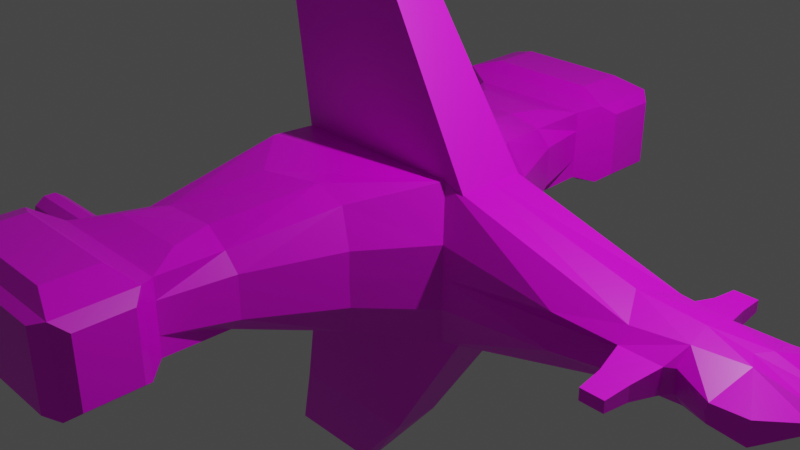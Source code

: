 # Source: milspec_argosy.blend  (saved by Blender 2.80.75; exported with 4.5.12 LTS)
import bpy
from mathutils import Matrix  # noqa: F401  (used for matrix-valued properties, if any)

bpy.ops.wm.read_factory_settings(use_empty=True)
scene = bpy.context.scene
scene.name = 'Scene'

# ---- collections
col_collection = bpy.data.collections.new('Collection'); scene.collection.children.link(col_collection)

# ---- images (referenced by path relative to the original .blend; pixels are not part of the script)
import os
ASSET_DIR = os.environ.get("B2B_ASSET_DIR", "")  # directory of the original .blend (textures are referenced by path, not embedded)
HERE = os.path.dirname(os.path.abspath(__file__))  # packed textures are extracted next to this script under _unpacked/

def load_image(name, relpath, width, height, colorspace="sRGB"):
    """Load a texture the original file referenced (path relative to the .blend, or extracted next to this script)."""
    p = next((c for c in (os.path.join(HERE, relpath), os.path.join(ASSET_DIR, relpath)) if relpath and os.path.exists(c)), "")
    if p:
        img = bpy.data.images.load(p, check_existing=True)
        img.name = name
    else:  # same state as the original file: an image datablock whose file is absent (Cycles renders it pink)
        img = bpy.data.images.new(name, width, height)
        img.source = "FILE"
        img.filepath = "//" + (relpath or name)
    img.colorspace_settings.name = colorspace
    return img
img_untitled_001 = load_image('Untitled.001', 'milspec_argosy_paint.png', 1024, 1024, 'sRGB')
img_untitled_002 = load_image('Untitled.002', 'milspec_argosy_lights.png', 1024, 1024, 'sRGB')
img_untitled = load_image('Untitled', 'milspec_argosy_base.png', 1024, 1024, 'sRGB')

# ---- materials (node trees are filled in below, after node groups)
mat_material = bpy.data.materials.new('Material')
mat_material.alpha_threshold = 0.0
mat_material.use_transparent_shadow = False
mat_material.line_color = (0.0, 0.0, 0.0, 1.0)

# ---- material node trees
mat_material.use_nodes = True; mat_material.node_tree.nodes.clear()
_N = mat_material.node_tree.nodes; _L = mat_material.node_tree.links
n0 = _N.new('ShaderNodeTexImage'); n0.name = 'Image Texture.001'; n0.location = (-484, 80)
n0.image = img_untitled_001
n1 = _N.new('ShaderNodeTexImage'); n1.name = 'Image Texture.002'; n1.location = (-490, -204)
n1.image = img_untitled_002
n2 = _N.new('ShaderNodeMixShader'); n2.name = 'Mix Shader.001'; n2.location = (246, -24)
n3 = _N.new('ShaderNodeTexImage'); n3.name = 'Image Texture'; n3.location = (-475, 379)
n3.image = img_untitled
n4 = _N.new('ShaderNodeOutputMaterial'); n4.name = 'Material Output'; n4.location = (452, 110)
n5 = _N.new('ShaderNodeBsdfPrincipled'); n5.name = 'Principled BSDF.002'; n5.location = (-159, -323)
n5.hide = True
n5.distribution = 'GGX'
n5.subsurface_method = 'BURLEY'
n5.inputs[2].default_value = 0.4
n5.inputs[3].default_value = 1.45
n5.inputs[27].default_value = (0.0, 0.0, 0.0, 1.0)
n5.inputs[28].default_value = 1.0
n6 = _N.new('ShaderNodeBsdfPrincipled'); n6.name = 'Principled BSDF.001'; n6.location = (-164, -46)
n6.hide = True
n6.distribution = 'GGX'
n6.subsurface_method = 'BURLEY'
n6.inputs[2].default_value = 0.4
n6.inputs[3].default_value = 1.45
n6.inputs[27].default_value = (0.0, 0.0, 0.0, 1.0)
n6.inputs[28].default_value = 1.0
n7 = _N.new('ShaderNodeBsdfPrincipled'); n7.name = 'Principled BSDF'; n7.location = (-173, 246)
n7.hide = True
n7.distribution = 'GGX'
n7.subsurface_method = 'BURLEY'
n7.inputs[2].default_value = 0.4
n7.inputs[3].default_value = 1.45
n7.inputs[27].default_value = (0.0, 0.0, 0.0, 1.0)
n7.inputs[28].default_value = 1.0
n8 = _N.new('ShaderNodeMixShader'); n8.name = 'Mix Shader'; n8.location = (241, 244)
_L.new(n3.outputs[0], n7.inputs[0])
_L.new(n0.outputs[0], n6.inputs[0])
_L.new(n0.outputs[1], n8.inputs[0])
_L.new(n1.outputs[0], n5.inputs[0])
_L.new(n1.outputs[1], n2.inputs[0])
_L.new(n7.outputs[0], n8.inputs[1])
_L.new(n6.outputs[0], n8.inputs[2])
_L.new(n8.outputs[0], n2.inputs[1])
_L.new(n5.outputs[0], n2.inputs[2])
_L.new(n2.outputs[0], n4.inputs[0])
n4.is_active_output = True

# ---- world
world_world = bpy.data.worlds.new('World'); scene.world = world_world
world_world.use_nodes = True; world_world.node_tree.nodes.clear()
_N = world_world.node_tree.nodes; _L = world_world.node_tree.links
n0 = _N.new('ShaderNodeOutputWorld'); n0.name = 'World Output'; n0.location = (300, 300)
n1 = _N.new('ShaderNodeBackground'); n1.name = 'Background'; n1.location = (10, 300)
n1.inputs[0].default_value = (0.05088, 0.05088, 0.05088, 1.0)
_L.new(n1.outputs[0], n0.inputs[0])
n0.is_active_output = True
world_world.color = (0.05088, 0.05088, 0.05088)
world_world.use_sun_shadow = False
world_world.sun_shadow_jitter_overblur = 0.0

# ---- cameras
cam_camera = bpy.data.cameras.new('Camera')
cam_camera.clip_end = 100.0
cam_camera.ortho_scale = 7.314

# ---- lights
light_light = bpy.data.lights.new('Light', 'POINT')
light_light.transmission_factor = 0.0
light_light.energy = 1000.0
light_light.shadow_soft_size = 0.1
light_light.shadow_maximum_resolution = 0.006
light_light.use_absolute_resolution = True

# ---- meshes
me_cube = bpy.data.meshes.new('Cube')
me_cube.from_pydata([(1.0, 0.0, 0.8534), (3.55, 0.0, 0.3302), (0.9936, -0.364, 0.8534), (1.165, -0.556, 0.0), (-0.8528, 0.0, 0.8534), (-0.9341, 0.0, 0.0), (-0.9575, -0.7994, 0.8534), (-1.033, -0.7994, 0.0), (-1.216, -2.112, 0.0), (-1.216, -2.112, 0.4054), (0.01199, -2.112, 0.4054), (0.183, -2.112, 0.0), (-1.484, -2.838, 0.0), (-1.484, -2.838, 0.4054), (-0.006806, -2.838, 0.4054), (-0.006806, -2.838, 0.0), (-1.873, -3.045, 0.0), (-1.873, -3.045, 0.4768), (0.1614, -3.045, 0.4768), (0.1614, -3.045, 0.0), (-1.873, -3.883, 0.0), (-1.873, -3.883, 0.4768), (0.1614, -3.883, 0.4768), (0.1614, -3.883, 0.0), (-1.73, -3.992, 0.0), (-1.73, -3.992, 0.4248), (0.01802, -3.992, 0.4248), (0.01802, -3.992, 0.0), (2.868, 0.0, 0.377), (3.977, 0.0, 0.265), (3.07, -0.364, 0.2683), (3.074, -0.3351, 0.0), (3.07, -0.4856, 0.1329), (3.593, -0.2772, 0.2857), (3.578, -0.4091, 0.0), (4.331, -0.5885, 0.1232), (4.068, -0.1597, 0.2572), (4.331, -0.5885, 0.0), (3.074, -0.346, 0.0), (3.503, -0.4856, 0.0), (3.503, -0.4856, 0.1329), (0.1072, -1.117, 0.7767), (-0.5271, -1.261, 0.7478), (-0.9663, -2.041, 0.4814), (-0.332, -2.042, 0.5104), (-0.2384, -2.473, 0.4814), (-1.126, -2.473, 0.4814), (0.2885, -3.177, 0.3764), (0.2885, -3.177, 0.0), (0.2885, -3.758, 0.3764), (0.2885, -3.758, 0.0), (-2.024, -3.803, 0.0), (-2.024, -3.803, 0.3793), (-2.024, -3.125, 0.0), (-2.024, -3.125, 0.3793), (-0.203, -3.176, 0.5963), (-1.509, -3.176, 0.5963), (-0.203, -3.752, 0.5963), (-1.509, -3.752, 0.5963), (-0.006806, -2.838, 0.1749), (0.183, -2.112, 0.2309), (1.165, -0.556, 0.3378), (2.434, -0.556, 0.1929), (0.6147, -1.203, 0.0), (0.4342, -1.113, 0.6615), (0.6176, -1.196, 0.2938), (3.143, -0.8117, 0.08092), (3.145, -0.8117, 0.0), (3.431, -0.8117, 0.0), (3.431, -0.8117, 0.08092), (3.166, -1.09, 0.06011), (3.168, -1.09, 0.0), (3.408, -1.09, 0.0), (3.408, -1.09, 0.06011), (4.555, 0.0, 0.1351), (4.665, 0.0, 0.0), (4.605, -0.1224, 0.1236), (4.605, -0.2139, 0.0), (3.578, -0.4091, 0.1188), (4.605, -0.2139, 0.05074), (3.953, -0.5885, 0.0), (3.981, -0.5885, 0.09493), (4.645, 0.0, 0.03234), (-2.166, -2.46, 0.2001), (-1.293, -2.46, 0.2001), (-2.166, -2.498, 0.08474), (-1.293, -2.498, 0.08474), (-2.166, -2.596, 0.01347), (-1.293, -2.596, 0.01347), (-2.166, -2.717, 0.01347), (-1.293, -2.717, 0.01347), (-2.166, -2.815, 0.08474), (-1.293, -2.815, 0.08474), (-2.166, -2.853, 0.2001), (-1.293, -2.853, 0.2001), (-2.166, -2.815, 0.3154), (-1.293, -2.815, 0.3154), (-2.166, -2.717, 0.3867), (-1.293, -2.717, 0.3867), (-2.166, -2.596, 0.3867), (-1.293, -2.596, 0.3867), (-2.166, -2.498, 0.3154), (-1.293, -2.498, 0.3154), (-2.054, -2.541, 0.2001), (-2.054, -2.563, 0.1318), (-2.054, -2.621, 0.08961), (-2.054, -2.693, 0.08961), (-2.054, -2.751, 0.1318), (-2.054, -2.773, 0.2001), (-2.054, -2.751, 0.2683), (-2.054, -2.693, 0.3105), (-2.054, -2.621, 0.3105), (-2.054, -2.563, 0.2683), (-0.7107, -0.423, 0.0), (-1.525, -0.1446, 3.174), (-0.7107, 0.0, 0.0), (-1.511, 0.0, 3.254), (1.711, -0.423, 0.0), (-0.4625, -0.1446, 3.174), (1.711, 0.0, 0.0), (-0.4483, 0.0, 3.254), (0.2647, -0.2654, 2.326), (-1.245, -0.2627, 2.366), (-1.233, 0.0, 2.317), (0.2261, 0.0, 2.388), (1.261, -0.0005761, 0.7228), (1.276, -0.3755, 0.6995)], [], [(0, 4, 6, 2), (6, 9, 43, 42), (7, 6, 4, 5), (14, 10, 44, 45), (2, 61, 62, 30), (3, 61, 65, 63), (6, 7, 8, 9), (15, 59, 14, 18, 19), (9, 8, 12, 13), (11, 60, 59, 15), (18, 22, 49, 47), (14, 13, 17, 18), (13, 12, 16, 17), (23, 22, 26, 27), (18, 17, 56, 55), (17, 16, 53, 54), (27, 26, 25, 24), (22, 21, 25, 26), (21, 20, 24, 25), (28, 30, 33, 1), (0, 2, 30, 28), (33, 78, 81, 36), (34, 78, 40, 39), (36, 35, 79, 76), (1, 33, 36, 29), (32, 38, 67, 66), (33, 30, 32, 40), (30, 62, 31, 38, 32), (41, 42, 43, 44), (44, 43, 46, 45), (2, 6, 42, 41), (10, 64, 41, 44), (9, 13, 46, 43), (13, 14, 45, 46), (48, 47, 49, 50), (19, 18, 47, 48), (22, 23, 50, 49), (54, 53, 51, 52), (20, 21, 52, 51), (21, 17, 54, 52), (55, 56, 58, 57), (21, 22, 57, 58), (22, 18, 55, 57), (17, 21, 58, 56), (60, 65, 64, 10), (59, 60, 10, 14), (62, 61, 3, 31), (63, 65, 60, 11), (64, 65, 61, 2), (41, 64, 2), (69, 66, 70, 73), (39, 40, 69, 68), (40, 32, 66, 69), (70, 71, 72, 73), (68, 69, 73, 72), (66, 67, 71, 70), (75, 82, 79, 77), (29, 36, 76, 74), (35, 81, 80, 37), (40, 78, 33), (79, 35, 37, 77), (36, 81, 35), (80, 81, 78, 34), (79, 82, 74, 76), (83, 84, 86, 85), (85, 86, 88, 87), (87, 88, 90, 89), (89, 90, 92, 91), (91, 92, 94, 93), (93, 94, 96, 95), (95, 96, 98, 97), (97, 98, 100, 99), (103, 104, 105, 106, 107, 108, 109, 110, 111, 112), (99, 100, 102, 101), (101, 102, 84, 83), (93, 95, 109, 108), (91, 93, 108, 107), (89, 91, 107, 106), (83, 85, 104, 103), (87, 89, 106, 105), (85, 87, 105, 104), (101, 83, 103, 112), (99, 101, 112, 111), (97, 99, 111, 110), (95, 97, 110, 109), (113, 122, 123, 115), (115, 123, 116, 120, 124, 119), (119, 125, 126, 117), (117, 121, 122, 113), (115, 119, 117, 113), (120, 116, 114, 118), (122, 121, 118, 114), (123, 122, 114, 116), (121, 124, 120, 118), (117, 126, 125, 119, 124, 121)])
_uv = me_cube.uv_layers.new(name='UVMap')
_uv.uv.foreach_set('vector', [0.3876, 0.0003276, 0.6993, 0.06495, 0.6891, 0.2031, 0.376, 0.06179, 0.6891, 0.2031, 0.6865, 0.448, 0.6458, 0.4243, 0.5993, 0.2678, 0.8478, 0.5065, 0.7, 0.5046, 0.7002, 0.3655, 0.8481, 0.3675, 0.4527, 0.5239, 0.4726, 0.4016, 0.5362, 0.4001, 0.5052, 0.4701, 0.7609, 0.0003276, 0.8569, 0.03184, 0.8748, 0.2498, 0.8475, 0.3624, 0.8487, 0.4036, 0.9044, 0.392, 0.9272, 0.5361, 0.8775, 0.5457, 0.7, 0.5046, 0.8478, 0.5065, 0.848, 0.7351, 0.778, 0.7352, 0.02357, 0.2134, 0.05235, 0.2224, 0.09031, 0.2343, 0.08829, 0.2819, 0.009799, 0.2572, 0.778, 0.7352, 0.848, 0.7351, 0.8481, 0.8687, 0.7781, 0.8688, 0.9009, 0.7181, 0.9408, 0.7141, 0.9402, 0.8442, 0.9103, 0.8463, 0.08829, 0.2819, 0.1, 0.4259, 0.07043, 0.4067, 0.06228, 0.3068, 0.09031, 0.2343, 0.2987, 0.08759, 0.3753, 0.07979, 0.08829, 0.2819, 0.2987, 0.08759, 0.2806, 0.02003, 0.354, 0.0003276, 0.3753, 0.07979, 0.02717, 0.4641, 0.1, 0.4259, 0.1065, 0.4576, 0.04159, 0.4916, 0.376, 0.9348, 0.376, 0.5802, 0.4068, 0.6466, 0.4062, 0.8669, 0.3354, 0.9175, 0.2692, 0.9663, 0.2517, 0.9426, 0.3043, 0.9037, 0.9899, 0.3019, 0.9166, 0.3019, 0.9166, 0.0003276, 0.9899, 0.0003276, 0.1, 0.4259, 0.3753, 0.6437, 0.343, 0.6447, 0.1065, 0.4576, 0.3753, 0.6437, 0.3549, 0.7234, 0.3248, 0.7157, 0.343, 0.6447, 0.5652, 0.5802, 0.6293, 0.6295, 0.5971, 0.7239, 0.5463, 0.7074, 0.7, 0.01589, 0.7609, 0.0003276, 0.8475, 0.3624, 0.7769, 0.3396, 0.5971, 0.7239, 0.6368, 0.7301, 0.6414, 0.8072, 0.5627, 0.8057, 0.8487, 0.9161, 0.8599, 0.8971, 0.8803, 0.9043, 0.8659, 0.9263, 0.5627, 0.8057, 0.6234, 0.8552, 0.5765, 0.903, 0.5591, 0.897, 0.5463, 0.7074, 0.5971, 0.7239, 0.5627, 0.8057, 0.535, 0.7877, 0.9597, 0.8768, 0.9833, 0.8529, 0.9833, 0.935, 0.969, 0.9346, 0.8543, 0.8593, 0.9503, 0.847, 0.9597, 0.8768, 0.8803, 0.9043, 0.8475, 0.3624, 0.8748, 0.2498, 0.9159, 0.3648, 0.9137, 0.3649, 0.8798, 0.361, 0.4985, 0.2202, 0.5993, 0.2678, 0.6458, 0.4243, 0.5362, 0.4001, 0.5362, 0.4001, 0.6458, 0.4243, 0.6537, 0.5038, 0.5052, 0.4701, 0.376, 0.06179, 0.6891, 0.2031, 0.5993, 0.2678, 0.4985, 0.2202, 0.4726, 0.4016, 0.4393, 0.2131, 0.4985, 0.2202, 0.5362, 0.4001, 0.6865, 0.448, 0.6993, 0.5796, 0.6537, 0.5038, 0.6458, 0.4243, 0.6993, 0.5796, 0.4527, 0.5239, 0.5052, 0.4701, 0.6537, 0.5038, 0.6353, 0.9251, 0.6353, 0.99, 0.535, 0.99, 0.535, 0.9251, 0.009799, 0.2572, 0.08829, 0.2819, 0.06228, 0.3068, 0.0003276, 0.2874, 0.1, 0.4259, 0.02717, 0.4641, 0.01291, 0.4369, 0.07043, 0.4067, 0.838, 0.9865, 0.7725, 0.9865, 0.7725, 0.8694, 0.838, 0.8694, 0.2692, 0.7241, 0.3354, 0.7729, 0.3043, 0.7867, 0.2517, 0.7478, 0.3354, 0.7729, 0.3354, 0.9175, 0.3043, 0.9037, 0.3043, 0.7867, 0.1516, 0.9494, 0.1516, 0.7241, 0.251, 0.7241, 0.251, 0.9494, 0.5344, 0.5812, 0.5344, 0.9357, 0.5035, 0.8694, 0.5041, 0.649, 0.5344, 0.9357, 0.376, 0.9348, 0.4062, 0.8669, 0.5035, 0.8694, 0.376, 0.5802, 0.5344, 0.5812, 0.5041, 0.649, 0.4068, 0.6466, 0.9408, 0.7141, 0.9272, 0.5361, 0.9997, 0.5292, 0.9822, 0.7208, 0.9402, 0.8442, 0.9408, 0.7141, 0.9822, 0.7208, 0.9796, 0.845, 0.8748, 0.2498, 0.8569, 0.03184, 0.9159, 0.03383, 0.9159, 0.3648, 0.8775, 0.5457, 0.9272, 0.5361, 0.9408, 0.7141, 0.9009, 0.7181, 0.9997, 0.5292, 0.9272, 0.5361, 0.9044, 0.392, 0.9997, 0.3655, 0.4985, 0.2202, 0.4393, 0.2131, 0.376, 0.06179, 0.9244, 0.9547, 0.969, 0.9346, 0.9712, 0.9707, 0.9513, 0.9831, 0.8659, 0.9263, 0.8803, 0.9043, 0.9244, 0.9547, 0.9148, 0.9667, 0.8803, 0.9043, 0.9597, 0.8768, 0.969, 0.9346, 0.9244, 0.9547, 0.9712, 0.9707, 0.9786, 0.9762, 0.9504, 0.9915, 0.9513, 0.9831, 0.9148, 0.9667, 0.9244, 0.9547, 0.9513, 0.9831, 0.9504, 0.9915, 0.969, 0.9346, 0.9833, 0.935, 0.9786, 0.9762, 0.9712, 0.9707, 0.5452, 0.9245, 0.5436, 0.9181, 0.5765, 0.903, 0.5803, 0.9103, 0.535, 0.7877, 0.5627, 0.8057, 0.5591, 0.897, 0.5374, 0.8933, 0.6234, 0.8552, 0.6414, 0.8072, 0.6582, 0.8049, 0.6404, 0.8663, 0.8803, 0.9043, 0.8599, 0.8971, 0.8543, 0.8593, 0.5765, 0.903, 0.6234, 0.8552, 0.6404, 0.8663, 0.5803, 0.9103, 0.5627, 0.8057, 0.6414, 0.8072, 0.6234, 0.8552, 0.6582, 0.8049, 0.6414, 0.8072, 0.6368, 0.7301, 0.6582, 0.7301, 0.5765, 0.903, 0.5436, 0.9181, 0.5374, 0.8933, 0.5591, 0.897, 0.0003277, 0.7241, 0.1509, 0.7241, 0.1509, 0.745, 0.0003276, 0.745, 0.0003276, 0.745, 0.1509, 0.745, 0.1509, 0.7659, 0.0003277, 0.7659, 0.0003277, 0.7659, 0.1509, 0.7659, 0.1509, 0.7868, 0.0003276, 0.7868, 0.0003276, 0.7868, 0.1509, 0.7868, 0.1509, 0.8078, 0.0003276, 0.8078, 0.0003276, 0.8078, 0.1509, 0.8078, 0.1509, 0.8287, 0.0003276, 0.8287, 0.0003276, 0.8287, 0.1509, 0.8287, 0.1509, 0.8496, 0.0003276, 0.8496, 0.0003276, 0.8496, 0.1509, 0.8496, 0.1509, 0.8705, 0.0003276, 0.8705, 0.0003276, 0.8705, 0.1509, 0.8705, 0.1509, 0.8914, 0.0003276, 0.8914, 0.6662, 0.6165, 0.6589, 0.6065, 0.6589, 0.5941, 0.6662, 0.5841, 0.6779, 0.5802, 0.6897, 0.5841, 0.697, 0.5941, 0.697, 0.6065, 0.6897, 0.6165, 0.6779, 0.6203, 0.0003276, 0.8914, 0.1509, 0.8914, 0.1509, 0.9124, 0.0003276, 0.9124, 0.0003276, 0.9124, 0.1509, 0.9124, 0.1509, 0.9333, 0.0003276, 0.9333, 0.7, 0.9271, 0.7038, 0.9065, 0.7259, 0.9149, 0.7237, 0.9271, 0.7038, 0.9477, 0.7, 0.9271, 0.7237, 0.9271, 0.7259, 0.9393, 0.7146, 0.9656, 0.7038, 0.9477, 0.7259, 0.9393, 0.7323, 0.9499, 0.7719, 0.9835, 0.751, 0.9848, 0.7539, 0.9612, 0.7663, 0.9605, 0.731, 0.9785, 0.7146, 0.9656, 0.7323, 0.9499, 0.7421, 0.9575, 0.751, 0.9848, 0.731, 0.9785, 0.7421, 0.9575, 0.7539, 0.9612, 0.751, 0.8694, 0.7719, 0.8707, 0.7663, 0.8937, 0.7539, 0.893, 0.731, 0.8757, 0.751, 0.8694, 0.7539, 0.893, 0.7421, 0.8967, 0.7146, 0.8886, 0.731, 0.8757, 0.7421, 0.8967, 0.7323, 0.9043, 0.7038, 0.9065, 0.7146, 0.8886, 0.7323, 0.9043, 0.7259, 0.9149, 0.2771, 0.1768, 0.3436, 0.1768, 0.3422, 0.2683, 0.2771, 0.2683, 0.2771, 0.2683, 0.3422, 0.2683, 0.3686, 0.2683, 0.3686, 0.3597, 0.3442, 0.3597, 0.2771, 0.3597, 0.2771, 0.3597, 0.2974, 0.3599, 0.2967, 0.4512, 0.2771, 0.4512, 0.2771, 0.4512, 0.3425, 0.4512, 0.3436, 0.5427, 0.2771, 0.5427, 0.1856, 0.3597, 0.2771, 0.3597, 0.2771, 0.4512, 0.1856, 0.4512, 0.3686, 0.3597, 0.46, 0.3597, 0.46, 0.4512, 0.3686, 0.4512, 0.3436, 0.5427, 0.3425, 0.4512, 0.3686, 0.4512, 0.3686, 0.5427, 0.3422, 0.2683, 0.3436, 0.1768, 0.3686, 0.1768, 0.3686, 0.2683, 0.3425, 0.4512, 0.3442, 0.3597, 0.3686, 0.3597, 0.3686, 0.4512, 0.2771, 0.4512, 0.2967, 0.4512, 0.2974, 0.3599, 0.2771, 0.3597, 0.3442, 0.3597, 0.3425, 0.4512])
me_cube.materials.append(mat_material)
me_cube.use_remesh_preserve_volume = False
me_cube.use_remesh_preserve_attributes = False
me_cube.use_mirror_vertex_groups = False
me_cube.update()

# ---- objects
ob_main = bpy.data.objects.new('main', me_cube)
ob_light = bpy.data.objects.new('Light', light_light)
ob_camera = bpy.data.objects.new('Camera', cam_camera)
ob_engine = bpy.data.objects.new('engine', None)
ob_engine_001 = bpy.data.objects.new('engine.001', None)
ob_engine_002 = bpy.data.objects.new('engine.002', None)
ob_engine_003 = bpy.data.objects.new('engine.003', None)
ob_weapon = bpy.data.objects.new('weapon', None)
ob_weapon_001 = bpy.data.objects.new('weapon.001', None)
ob_turret = bpy.data.objects.new('turret', None)
ob_turret_001 = bpy.data.objects.new('turret.001', None)
ob_weapon_002 = bpy.data.objects.new('weapon.002', None)
ob_weapon_003 = bpy.data.objects.new('weapon.003', None)
ob_weapon_004 = bpy.data.objects.new('weapon.004', None)
ob_weapon_005 = bpy.data.objects.new('weapon.005', None)

# ---- transforms, parenting, visibility, modifiers, constraints
ob_main.location = (0.0, 0.0, 0.0)
ob_main.lock_rotations_4d = False
ob_main.empty_display_type = 'ARROWS'
ob_main.lineart.crease_threshold = 0.0
_m = ob_main.modifiers.new('Mirror', 'MIRROR')
_m.use_axis = (False, True, True)
_m.use_clip = True
ob_light.location = (4.076, 1.005, 5.904)
ob_light.rotation_euler = (0.6503, 0.05522, 1.866)
ob_light.lock_rotations_4d = False
ob_light.empty_display_type = 'ARROWS'
ob_light.color = (0.0, 0.0, 0.0, 0.0)
ob_light.lineart.crease_threshold = 0.0
ob_camera.location = (7.359, -6.926, 4.958)
ob_camera.rotation_euler = (1.109, 0.0, 0.8149)
ob_camera.lock_rotations_4d = False
ob_camera.empty_display_type = 'ARROWS'
ob_camera.color = (0.0, 0.0, 0.0, 0.0)
ob_camera.display_type = 'WIRE'
ob_camera.lineart.crease_threshold = 0.0
ob_engine.location = (-2.084, -2.656, 0.2017)
ob_engine.lineart.crease_threshold = 0.0
ob_engine_001.location = (-2.084, -2.656, -0.2017)
ob_engine_001.lineart.crease_threshold = 0.0
ob_engine_002.location = (-2.084, 2.656, -0.2017)
ob_engine_002.lineart.crease_threshold = 0.0
ob_engine_003.location = (-2.084, 2.656, 0.2017)
ob_engine_003.lineart.crease_threshold = 0.0
ob_weapon.location = (0.2793, -3.474, 0.0)
ob_weapon.lineart.crease_threshold = 0.0
ob_weapon_001.location = (0.2793, 3.474, 0.0)
ob_weapon_001.lineart.crease_threshold = 0.0
ob_turret.location = (3.375, -1.133, 0.0)
ob_turret.lineart.crease_threshold = 0.0
ob_turret_001.location = (3.375, 1.133, 0.0)
ob_turret_001.lineart.crease_threshold = 0.0
ob_weapon_002.location = (0.7163, -0.9589, 0.458)
ob_weapon_002.lineart.crease_threshold = 0.0
ob_weapon_003.location = (0.7163, 0.9589, 0.458)
ob_weapon_003.lineart.crease_threshold = 0.0
ob_weapon_004.location = (0.7163, 0.9589, -0.458)
ob_weapon_004.lineart.crease_threshold = 0.0
ob_weapon_005.location = (0.7163, -0.9589, -0.458)
ob_weapon_005.lineart.crease_threshold = 0.0

# ---- collection membership
col_collection.objects.link(ob_main)
col_collection.objects.link(ob_light)
col_collection.objects.link(ob_camera)
col_collection.objects.link(ob_engine)
col_collection.objects.link(ob_engine_001)
col_collection.objects.link(ob_engine_002)
col_collection.objects.link(ob_engine_003)
col_collection.objects.link(ob_weapon)
col_collection.objects.link(ob_weapon_001)
col_collection.objects.link(ob_turret)
col_collection.objects.link(ob_turret_001)
col_collection.objects.link(ob_weapon_002)
col_collection.objects.link(ob_weapon_003)
col_collection.objects.link(ob_weapon_004)
col_collection.objects.link(ob_weapon_005)

# ---- scene / render settings (as saved in the file)
scene.camera = ob_camera
scene.frame_start = 1; scene.frame_end = 250; scene.frame_set(1)
scene.render.engine = 'BLENDER_EEVEE_NEXT'
scene.cycles.use_denoising = False
scene.cycles.samples = 128
scene.cycles.sampling_pattern = 'TABULATED_SOBOL'
scene.cycles.use_adaptive_sampling = False
scene.cycles.use_light_tree = False
scene.view_settings.view_transform = 'Filmic'
bpy.context.view_layer.update()
